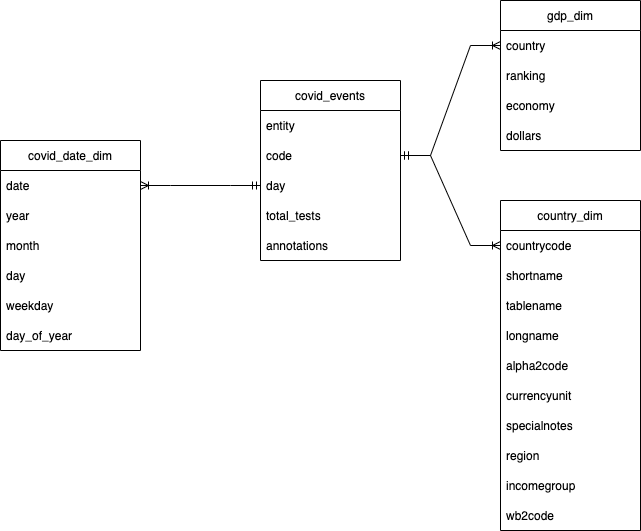

The diagram above was exported from draw.io. Its source (the exported page's mxGraphModel, read from the mxfile embedded in the PNG):
<mxGraphModel dx="1106" dy="852" grid="1" gridSize="10" guides="1" tooltips="1" connect="1" arrows="1" fold="1" page="1" pageScale="1" pageWidth="850" pageHeight="1100" math="0" shadow="0">
  <root>
    <mxCell id="0" />
    <mxCell id="1" parent="0" />
    <mxCell id="8V6mmQRYnX2BJD_-rE4f-1" value="covid_events" style="swimlane;fontStyle=0;childLayout=stackLayout;horizontal=1;startSize=30;horizontalStack=0;resizeParent=1;resizeParentMax=0;resizeLast=0;collapsible=1;marginBottom=0;" vertex="1" parent="1">
      <mxGeometry x="300" y="120" width="140" height="180" as="geometry" />
    </mxCell>
    <mxCell id="8V6mmQRYnX2BJD_-rE4f-2" value="entity" style="text;strokeColor=none;fillColor=none;align=left;verticalAlign=middle;spacingLeft=4;spacingRight=4;overflow=hidden;points=[[0,0.5],[1,0.5]];portConstraint=eastwest;rotatable=0;" vertex="1" parent="8V6mmQRYnX2BJD_-rE4f-1">
      <mxGeometry y="30" width="140" height="30" as="geometry" />
    </mxCell>
    <mxCell id="8V6mmQRYnX2BJD_-rE4f-3" value="code" style="text;strokeColor=none;fillColor=none;align=left;verticalAlign=middle;spacingLeft=4;spacingRight=4;overflow=hidden;points=[[0,0.5],[1,0.5]];portConstraint=eastwest;rotatable=0;" vertex="1" parent="8V6mmQRYnX2BJD_-rE4f-1">
      <mxGeometry y="60" width="140" height="30" as="geometry" />
    </mxCell>
    <mxCell id="8V6mmQRYnX2BJD_-rE4f-5" value="day" style="text;strokeColor=none;fillColor=none;align=left;verticalAlign=middle;spacingLeft=4;spacingRight=4;overflow=hidden;points=[[0,0.5],[1,0.5]];portConstraint=eastwest;rotatable=0;" vertex="1" parent="8V6mmQRYnX2BJD_-rE4f-1">
      <mxGeometry y="90" width="140" height="30" as="geometry" />
    </mxCell>
    <mxCell id="8V6mmQRYnX2BJD_-rE4f-6" value="total_tests" style="text;strokeColor=none;fillColor=none;align=left;verticalAlign=middle;spacingLeft=4;spacingRight=4;overflow=hidden;points=[[0,0.5],[1,0.5]];portConstraint=eastwest;rotatable=0;" vertex="1" parent="8V6mmQRYnX2BJD_-rE4f-1">
      <mxGeometry y="120" width="140" height="30" as="geometry" />
    </mxCell>
    <mxCell id="8V6mmQRYnX2BJD_-rE4f-4" value="annotations" style="text;strokeColor=none;fillColor=none;align=left;verticalAlign=middle;spacingLeft=4;spacingRight=4;overflow=hidden;points=[[0,0.5],[1,0.5]];portConstraint=eastwest;rotatable=0;" vertex="1" parent="8V6mmQRYnX2BJD_-rE4f-1">
      <mxGeometry y="150" width="140" height="30" as="geometry" />
    </mxCell>
    <mxCell id="8V6mmQRYnX2BJD_-rE4f-9" value="gdp_dim" style="swimlane;fontStyle=0;childLayout=stackLayout;horizontal=1;startSize=30;horizontalStack=0;resizeParent=1;resizeParentMax=0;resizeLast=0;collapsible=1;marginBottom=0;" vertex="1" parent="1">
      <mxGeometry x="540" y="40" width="140" height="150" as="geometry" />
    </mxCell>
    <mxCell id="8V6mmQRYnX2BJD_-rE4f-10" value="country" style="text;strokeColor=none;fillColor=none;align=left;verticalAlign=middle;spacingLeft=4;spacingRight=4;overflow=hidden;points=[[0,0.5],[1,0.5]];portConstraint=eastwest;rotatable=0;" vertex="1" parent="8V6mmQRYnX2BJD_-rE4f-9">
      <mxGeometry y="30" width="140" height="30" as="geometry" />
    </mxCell>
    <mxCell id="8V6mmQRYnX2BJD_-rE4f-11" value="ranking" style="text;strokeColor=none;fillColor=none;align=left;verticalAlign=middle;spacingLeft=4;spacingRight=4;overflow=hidden;points=[[0,0.5],[1,0.5]];portConstraint=eastwest;rotatable=0;" vertex="1" parent="8V6mmQRYnX2BJD_-rE4f-9">
      <mxGeometry y="60" width="140" height="30" as="geometry" />
    </mxCell>
    <mxCell id="8V6mmQRYnX2BJD_-rE4f-31" value="economy" style="text;strokeColor=none;fillColor=none;align=left;verticalAlign=middle;spacingLeft=4;spacingRight=4;overflow=hidden;points=[[0,0.5],[1,0.5]];portConstraint=eastwest;rotatable=0;" vertex="1" parent="8V6mmQRYnX2BJD_-rE4f-9">
      <mxGeometry y="90" width="140" height="30" as="geometry" />
    </mxCell>
    <mxCell id="8V6mmQRYnX2BJD_-rE4f-12" value="dollars" style="text;strokeColor=none;fillColor=none;align=left;verticalAlign=middle;spacingLeft=4;spacingRight=4;overflow=hidden;points=[[0,0.5],[1,0.5]];portConstraint=eastwest;rotatable=0;" vertex="1" parent="8V6mmQRYnX2BJD_-rE4f-9">
      <mxGeometry y="120" width="140" height="30" as="geometry" />
    </mxCell>
    <mxCell id="8V6mmQRYnX2BJD_-rE4f-13" value="country_dim" style="swimlane;fontStyle=0;childLayout=stackLayout;horizontal=1;startSize=30;horizontalStack=0;resizeParent=1;resizeParentMax=0;resizeLast=0;collapsible=1;marginBottom=0;" vertex="1" parent="1">
      <mxGeometry x="540" y="240" width="140" height="330" as="geometry" />
    </mxCell>
    <mxCell id="8V6mmQRYnX2BJD_-rE4f-14" value="countrycode" style="text;strokeColor=none;fillColor=none;align=left;verticalAlign=middle;spacingLeft=4;spacingRight=4;overflow=hidden;points=[[0,0.5],[1,0.5]];portConstraint=eastwest;rotatable=0;" vertex="1" parent="8V6mmQRYnX2BJD_-rE4f-13">
      <mxGeometry y="30" width="140" height="30" as="geometry" />
    </mxCell>
    <mxCell id="8V6mmQRYnX2BJD_-rE4f-15" value="shortname" style="text;strokeColor=none;fillColor=none;align=left;verticalAlign=middle;spacingLeft=4;spacingRight=4;overflow=hidden;points=[[0,0.5],[1,0.5]];portConstraint=eastwest;rotatable=0;" vertex="1" parent="8V6mmQRYnX2BJD_-rE4f-13">
      <mxGeometry y="60" width="140" height="30" as="geometry" />
    </mxCell>
    <mxCell id="8V6mmQRYnX2BJD_-rE4f-22" value="tablename" style="text;strokeColor=none;fillColor=none;align=left;verticalAlign=middle;spacingLeft=4;spacingRight=4;overflow=hidden;points=[[0,0.5],[1,0.5]];portConstraint=eastwest;rotatable=0;" vertex="1" parent="8V6mmQRYnX2BJD_-rE4f-13">
      <mxGeometry y="90" width="140" height="30" as="geometry" />
    </mxCell>
    <mxCell id="8V6mmQRYnX2BJD_-rE4f-24" value="longname" style="text;strokeColor=none;fillColor=none;align=left;verticalAlign=middle;spacingLeft=4;spacingRight=4;overflow=hidden;points=[[0,0.5],[1,0.5]];portConstraint=eastwest;rotatable=0;" vertex="1" parent="8V6mmQRYnX2BJD_-rE4f-13">
      <mxGeometry y="120" width="140" height="30" as="geometry" />
    </mxCell>
    <mxCell id="8V6mmQRYnX2BJD_-rE4f-21" value="alpha2code" style="text;strokeColor=none;fillColor=none;align=left;verticalAlign=middle;spacingLeft=4;spacingRight=4;overflow=hidden;points=[[0,0.5],[1,0.5]];portConstraint=eastwest;rotatable=0;" vertex="1" parent="8V6mmQRYnX2BJD_-rE4f-13">
      <mxGeometry y="150" width="140" height="30" as="geometry" />
    </mxCell>
    <mxCell id="8V6mmQRYnX2BJD_-rE4f-25" value="currencyunit" style="text;strokeColor=none;fillColor=none;align=left;verticalAlign=middle;spacingLeft=4;spacingRight=4;overflow=hidden;points=[[0,0.5],[1,0.5]];portConstraint=eastwest;rotatable=0;" vertex="1" parent="8V6mmQRYnX2BJD_-rE4f-13">
      <mxGeometry y="180" width="140" height="30" as="geometry" />
    </mxCell>
    <mxCell id="8V6mmQRYnX2BJD_-rE4f-29" value="specialnotes" style="text;strokeColor=none;fillColor=none;align=left;verticalAlign=middle;spacingLeft=4;spacingRight=4;overflow=hidden;points=[[0,0.5],[1,0.5]];portConstraint=eastwest;rotatable=0;" vertex="1" parent="8V6mmQRYnX2BJD_-rE4f-13">
      <mxGeometry y="210" width="140" height="30" as="geometry" />
    </mxCell>
    <mxCell id="8V6mmQRYnX2BJD_-rE4f-28" value="region" style="text;strokeColor=none;fillColor=none;align=left;verticalAlign=middle;spacingLeft=4;spacingRight=4;overflow=hidden;points=[[0,0.5],[1,0.5]];portConstraint=eastwest;rotatable=0;" vertex="1" parent="8V6mmQRYnX2BJD_-rE4f-13">
      <mxGeometry y="240" width="140" height="30" as="geometry" />
    </mxCell>
    <mxCell id="8V6mmQRYnX2BJD_-rE4f-27" value="incomegroup" style="text;strokeColor=none;fillColor=none;align=left;verticalAlign=middle;spacingLeft=4;spacingRight=4;overflow=hidden;points=[[0,0.5],[1,0.5]];portConstraint=eastwest;rotatable=0;" vertex="1" parent="8V6mmQRYnX2BJD_-rE4f-13">
      <mxGeometry y="270" width="140" height="30" as="geometry" />
    </mxCell>
    <mxCell id="8V6mmQRYnX2BJD_-rE4f-16" value="wb2code" style="text;strokeColor=none;fillColor=none;align=left;verticalAlign=middle;spacingLeft=4;spacingRight=4;overflow=hidden;points=[[0,0.5],[1,0.5]];portConstraint=eastwest;rotatable=0;" vertex="1" parent="8V6mmQRYnX2BJD_-rE4f-13">
      <mxGeometry y="300" width="140" height="30" as="geometry" />
    </mxCell>
    <mxCell id="8V6mmQRYnX2BJD_-rE4f-17" value="covid_date_dim" style="swimlane;fontStyle=0;childLayout=stackLayout;horizontal=1;startSize=30;horizontalStack=0;resizeParent=1;resizeParentMax=0;resizeLast=0;collapsible=1;marginBottom=0;" vertex="1" parent="1">
      <mxGeometry x="40" y="180" width="140" height="210" as="geometry" />
    </mxCell>
    <mxCell id="8V6mmQRYnX2BJD_-rE4f-18" value="date" style="text;strokeColor=none;fillColor=none;align=left;verticalAlign=middle;spacingLeft=4;spacingRight=4;overflow=hidden;points=[[0,0.5],[1,0.5]];portConstraint=eastwest;rotatable=0;" vertex="1" parent="8V6mmQRYnX2BJD_-rE4f-17">
      <mxGeometry y="30" width="140" height="30" as="geometry" />
    </mxCell>
    <mxCell id="8V6mmQRYnX2BJD_-rE4f-36" value="year" style="text;strokeColor=none;fillColor=none;align=left;verticalAlign=middle;spacingLeft=4;spacingRight=4;overflow=hidden;points=[[0,0.5],[1,0.5]];portConstraint=eastwest;rotatable=0;" vertex="1" parent="8V6mmQRYnX2BJD_-rE4f-17">
      <mxGeometry y="60" width="140" height="30" as="geometry" />
    </mxCell>
    <mxCell id="8V6mmQRYnX2BJD_-rE4f-35" value="month" style="text;strokeColor=none;fillColor=none;align=left;verticalAlign=middle;spacingLeft=4;spacingRight=4;overflow=hidden;points=[[0,0.5],[1,0.5]];portConstraint=eastwest;rotatable=0;" vertex="1" parent="8V6mmQRYnX2BJD_-rE4f-17">
      <mxGeometry y="90" width="140" height="30" as="geometry" />
    </mxCell>
    <mxCell id="8V6mmQRYnX2BJD_-rE4f-34" value="day" style="text;strokeColor=none;fillColor=none;align=left;verticalAlign=middle;spacingLeft=4;spacingRight=4;overflow=hidden;points=[[0,0.5],[1,0.5]];portConstraint=eastwest;rotatable=0;" vertex="1" parent="8V6mmQRYnX2BJD_-rE4f-17">
      <mxGeometry y="120" width="140" height="30" as="geometry" />
    </mxCell>
    <mxCell id="8V6mmQRYnX2BJD_-rE4f-19" value="weekday" style="text;strokeColor=none;fillColor=none;align=left;verticalAlign=middle;spacingLeft=4;spacingRight=4;overflow=hidden;points=[[0,0.5],[1,0.5]];portConstraint=eastwest;rotatable=0;" vertex="1" parent="8V6mmQRYnX2BJD_-rE4f-17">
      <mxGeometry y="150" width="140" height="30" as="geometry" />
    </mxCell>
    <mxCell id="8V6mmQRYnX2BJD_-rE4f-20" value="day_of_year" style="text;strokeColor=none;fillColor=none;align=left;verticalAlign=middle;spacingLeft=4;spacingRight=4;overflow=hidden;points=[[0,0.5],[1,0.5]];portConstraint=eastwest;rotatable=0;" vertex="1" parent="8V6mmQRYnX2BJD_-rE4f-17">
      <mxGeometry y="180" width="140" height="30" as="geometry" />
    </mxCell>
    <mxCell id="8V6mmQRYnX2BJD_-rE4f-38" value="" style="edgeStyle=entityRelationEdgeStyle;fontSize=12;html=1;endArrow=ERoneToMany;startArrow=ERmandOne;rounded=0;exitX=0;exitY=0.5;exitDx=0;exitDy=0;entryX=1;entryY=0.5;entryDx=0;entryDy=0;" edge="1" parent="1" source="8V6mmQRYnX2BJD_-rE4f-5" target="8V6mmQRYnX2BJD_-rE4f-18">
      <mxGeometry width="100" height="100" relative="1" as="geometry">
        <mxPoint x="350" y="290" as="sourcePoint" />
        <mxPoint x="450" y="190" as="targetPoint" />
      </mxGeometry>
    </mxCell>
    <mxCell id="8V6mmQRYnX2BJD_-rE4f-39" value="" style="edgeStyle=entityRelationEdgeStyle;fontSize=12;html=1;endArrow=ERoneToMany;startArrow=ERmandOne;rounded=0;entryX=0;entryY=0.5;entryDx=0;entryDy=0;exitX=1;exitY=0.5;exitDx=0;exitDy=0;" edge="1" parent="1" source="8V6mmQRYnX2BJD_-rE4f-3" target="8V6mmQRYnX2BJD_-rE4f-10">
      <mxGeometry width="100" height="100" relative="1" as="geometry">
        <mxPoint x="490" y="270" as="sourcePoint" />
        <mxPoint x="230" y="185" as="targetPoint" />
      </mxGeometry>
    </mxCell>
    <mxCell id="8V6mmQRYnX2BJD_-rE4f-40" value="" style="edgeStyle=entityRelationEdgeStyle;fontSize=12;html=1;endArrow=ERoneToMany;startArrow=ERmandOne;rounded=0;entryX=0;entryY=0.5;entryDx=0;entryDy=0;exitX=1;exitY=0.5;exitDx=0;exitDy=0;" edge="1" parent="1" source="8V6mmQRYnX2BJD_-rE4f-3" target="8V6mmQRYnX2BJD_-rE4f-14">
      <mxGeometry width="100" height="100" relative="1" as="geometry">
        <mxPoint x="450" y="205" as="sourcePoint" />
        <mxPoint x="560" y="95" as="targetPoint" />
      </mxGeometry>
    </mxCell>
  </root>
</mxGraphModel>